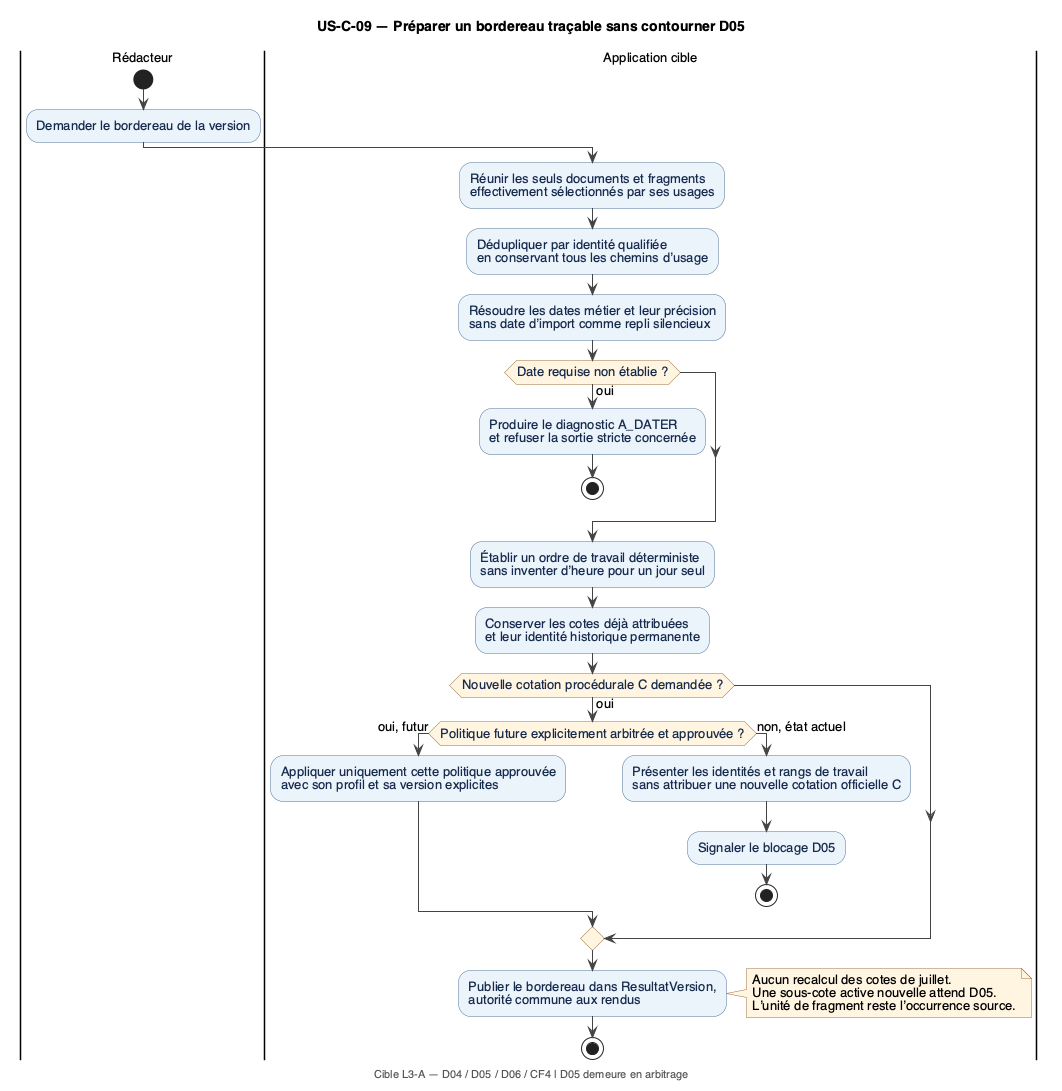

The diagram above was rendered by PlantUML. Its source (embedded in the PNG):
@startuml 09_bordereau_cotation
!include style.iuml
title US-C-09 — Préparer un bordereau traçable sans contourner D05
footer Cible L3-A — D04 / D05 / D06 / CF4 | D05 demeure en arbitrage

|Rédacteur|
start
:Demander le bordereau de la version;
|Application cible|
:Réunir les seuls documents et fragments
effectivement sélectionnés par ses usages;
:Dédupliquer par identité qualifiée
en conservant tous les chemins d’usage;
:Résoudre les dates métier et leur précision
sans date d’import comme repli silencieux;
if (Date requise non établie ?) then (oui)
  :Produire le diagnostic A_DATER
et refuser la sortie stricte concernée;
  stop
endif
:Établir un ordre de travail déterministe
sans inventer d’heure pour un jour seul;
:Conserver les cotes déjà attribuées
et leur identité historique permanente;
if (Nouvelle cotation procédurale C demandée ?) then (oui)
  if (Politique future explicitement arbitrée et approuvée ?) then (oui, futur)
    :Appliquer uniquement cette politique approuvée
avec son profil et sa version explicites;
  else (non, état actuel)
    :Présenter les identités et rangs de travail
sans attribuer une nouvelle cotation officielle C;
    :Signaler le blocage D05;
    stop
  endif
endif
:Publier le bordereau dans ResultatVersion,
autorité commune aux rendus;
note right
  Aucun recalcul des cotes de juillet.
  Une sous-cote active nouvelle attend D05.
  L’unité de fragment reste l’occurrence source.
end note
stop
@enduml